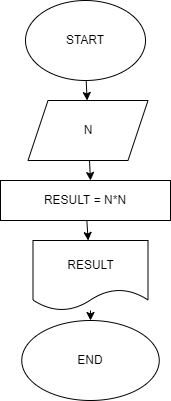

The diagram above was exported from draw.io. Its source (the exported page's mxGraphModel, read from the mxfile embedded in the PNG):
<mxGraphModel dx="376" dy="419" grid="1" gridSize="10" guides="1" tooltips="1" connect="1" arrows="1" fold="1" page="1" pageScale="1" pageWidth="850" pageHeight="1100" math="0" shadow="0">
  <root>
    <mxCell id="0" />
    <mxCell id="1" parent="0" />
    <mxCell id="4" value="" style="edgeStyle=none;html=1;" parent="1" source="2" target="3" edge="1">
      <mxGeometry relative="1" as="geometry" />
    </mxCell>
    <mxCell id="2" value="START" style="ellipse;whiteSpace=wrap;html=1;" parent="1" vertex="1">
      <mxGeometry x="300" y="20" width="120" height="80" as="geometry" />
    </mxCell>
    <mxCell id="6" value="" style="edgeStyle=none;html=1;" parent="1" source="3" edge="1">
      <mxGeometry relative="1" as="geometry">
        <mxPoint x="365" y="200" as="targetPoint" />
      </mxGeometry>
    </mxCell>
    <mxCell id="3" value="N" style="shape=parallelogram;perimeter=parallelogramPerimeter;whiteSpace=wrap;html=1;fixedSize=1;" parent="1" vertex="1">
      <mxGeometry x="302.5" y="120" width="120" height="60" as="geometry" />
    </mxCell>
    <mxCell id="9" value="" style="edgeStyle=none;html=1;" parent="1" source="7" target="8" edge="1">
      <mxGeometry relative="1" as="geometry" />
    </mxCell>
    <mxCell id="7" value="RESULT" style="shape=document;whiteSpace=wrap;html=1;boundedLbl=1;" parent="1" vertex="1">
      <mxGeometry x="307.5" y="260" width="115" height="70" as="geometry" />
    </mxCell>
    <mxCell id="8" value="END" style="ellipse;whiteSpace=wrap;html=1;" parent="1" vertex="1">
      <mxGeometry x="296.25" y="340" width="137.5" height="80" as="geometry" />
    </mxCell>
    <mxCell id="12" style="edgeStyle=none;html=1;" edge="1" parent="1" source="10" target="7">
      <mxGeometry relative="1" as="geometry" />
    </mxCell>
    <mxCell id="10" value="RESULT = N*N" style="rounded=0;whiteSpace=wrap;html=1;" vertex="1" parent="1">
      <mxGeometry x="275" y="200" width="170" height="40" as="geometry" />
    </mxCell>
  </root>
</mxGraphModel>